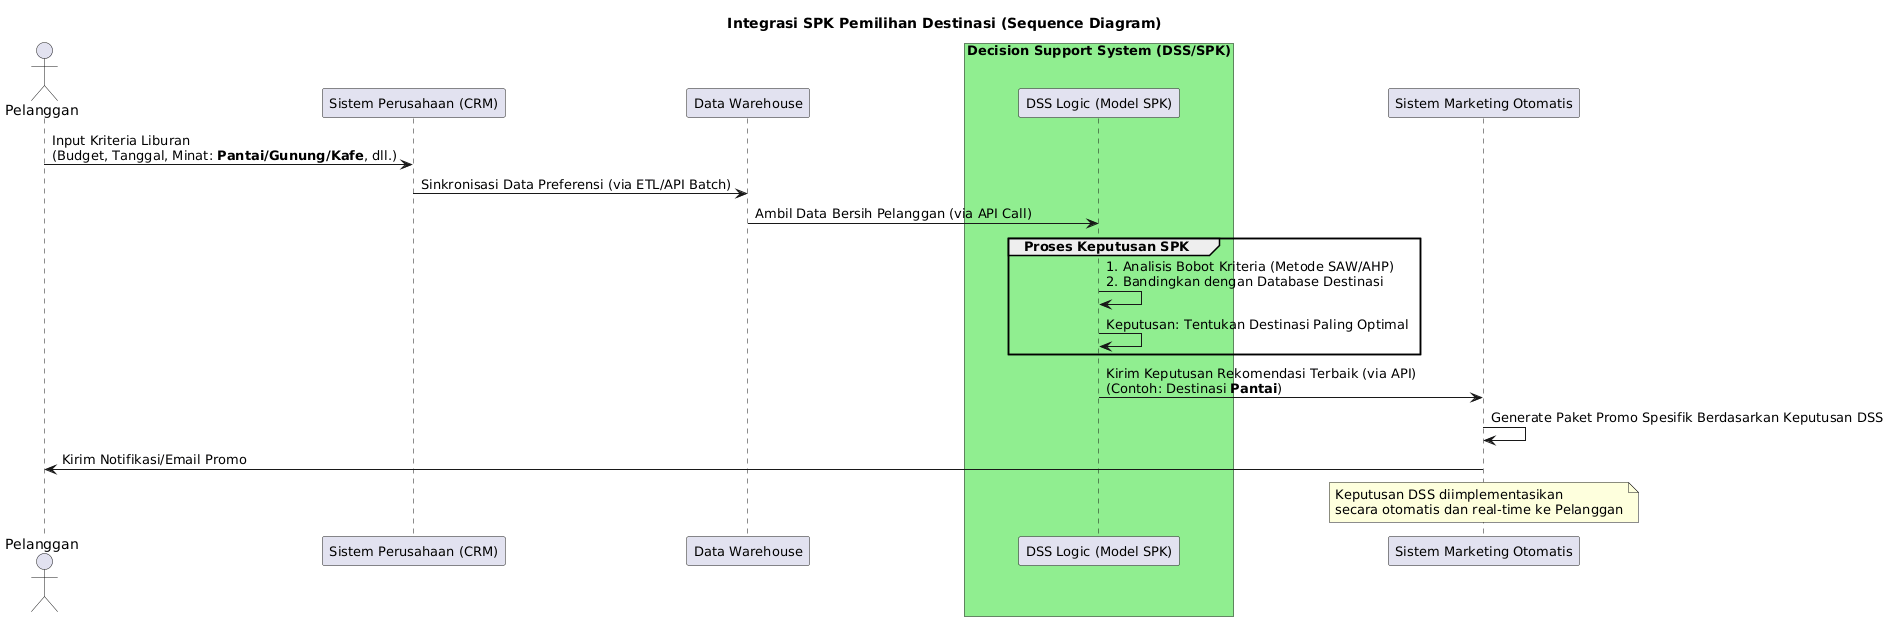

The diagram above was rendered by PlantUML. Its source (embedded in the PNG):
@startuml
title Integrasi SPK Pemilihan Destinasi (Sequence Diagram)
skinparam ParticipantFontName Arial
skinparam ParticipantFontSize 13

actor "Pelanggan" as P
participant "Sistem Perusahaan (CRM)" as CRM
participant "Data Warehouse" as DW
box "Decision Support System (DSS/SPK)" #LightGreen
    participant "DSS Logic (Model SPK)" as DSS
end box
participant "Sistem Marketing Otomatis" as M

P -> CRM : Input Kriteria Liburan\n(Budget, Tanggal, Minat: **Pantai/Gunung/Kafe**, dll.)

CRM -> DW : Sinkronisasi Data Preferensi (via ETL/API Batch)

DW -> DSS : Ambil Data Bersih Pelanggan (via API Call)

group Proses Keputusan SPK
    DSS -> DSS : 1. Analisis Bobot Kriteria (Metode SAW/AHP)\n2. Bandingkan dengan Database Destinasi
    DSS -> DSS : Keputusan: Tentukan Destinasi Paling Optimal
end

DSS -> M : Kirim Keputusan Rekomendasi Terbaik (via API)\n(Contoh: Destinasi **Pantai**)

M -> M : Generate Paket Promo Spesifik Berdasarkan Keputusan DSS

M -> P : Kirim Notifikasi/Email Promo

note over M
  Keputusan DSS diimplementasikan
  secara otomatis dan real-time ke Pelanggan
end note
@enduml